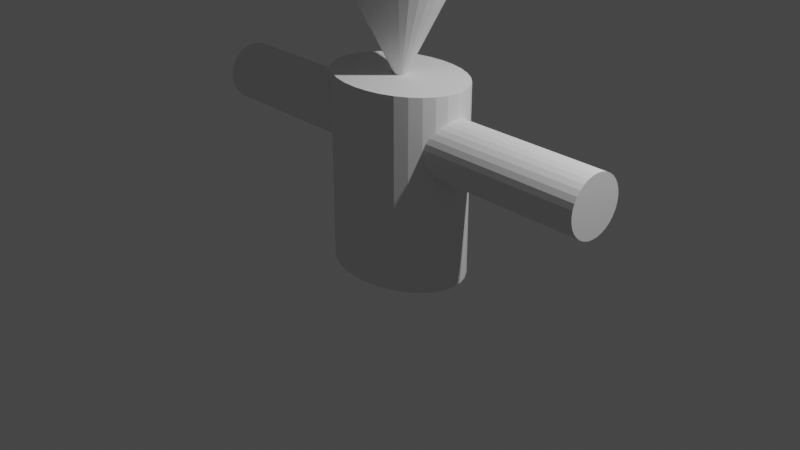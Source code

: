# Source: man.blend  (saved by Blender 2.93.21; exported with 4.5.12 LTS)
import bpy
from mathutils import Matrix  # noqa: F401  (used for matrix-valued properties, if any)

bpy.ops.wm.read_factory_settings(use_empty=True)
scene = bpy.context.scene
scene.name = 'Scene'

# ---- collections
col_collection = bpy.data.collections.new('Collection'); scene.collection.children.link(col_collection)

# ---- world
world_world = bpy.data.worlds.new('World'); scene.world = world_world
world_world.use_nodes = True; world_world.node_tree.nodes.clear()
_N = world_world.node_tree.nodes; _L = world_world.node_tree.links
n0 = _N.new('ShaderNodeOutputWorld'); n0.name = 'World Output'; n0.location = (300, 300)
n1 = _N.new('ShaderNodeBackground'); n1.name = 'Background'; n1.location = (10, 300)
n1.inputs[0].default_value = (0.05088, 0.05088, 0.05088, 1.0)
_L.new(n1.outputs[0], n0.inputs[0])
n0.is_active_output = True
world_world.color = (0.05088, 0.05088, 0.05088)
world_world.use_sun_shadow = False
world_world.sun_shadow_jitter_overblur = 0.0

# ---- cameras
cam_camera = bpy.data.cameras.new('Camera')
cam_camera.clip_end = 100.0
cam_camera.ortho_scale = 7.314

# ---- lights
light_light = bpy.data.lights.new('Light', 'POINT')
light_light.transmission_factor = 0.0
light_light.energy = 1000.0
light_light.shadow_soft_size = 0.1
light_light.shadow_maximum_resolution = 0.006
light_light.use_absolute_resolution = True

# ---- meshes
me_x = bpy.data.meshes.new('圓柱體')
me_x.from_pydata([(-0.03043, 0.9849, -1.462), (-0.03043, 0.9849, 0.5377), (0.1647, 0.9657, -1.462), (0.1647, 0.9657, 0.5377), (0.3523, 0.9088, -1.462), (0.3523, 0.9088, 0.5377), (0.5251, 0.8164, -1.462), (0.5251, 0.8164, 0.5377), (0.6767, 0.692, -1.462), (0.6767, 0.692, 0.5377), (0.801, 0.5405, -1.462), (0.801, 0.5405, 0.5377), (0.8934, 0.3676, -1.462), (0.8934, 0.3676, 0.5377), (0.9504, 0.18, -1.462), (0.9504, 0.18, 0.5377), (0.9696, -0.0151, -1.462), (0.9696, -0.0151, 0.5377), (0.9504, -0.2102, -1.462), (0.9504, -0.2102, 0.5377), (0.8934, -0.3978, -1.462), (0.8934, -0.3978, 0.5377), (0.801, -0.5707, -1.462), (0.801, -0.5707, 0.5377), (0.6767, -0.7222, -1.462), (0.6767, -0.7222, 0.5377), (0.5251, -0.8466, -1.462), (0.5251, -0.8466, 0.5377), (0.3523, -0.939, -1.462), (0.3523, -0.939, 0.5377), (0.1647, -0.9959, -1.462), (0.1647, -0.9959, 0.5377), (-0.03043, -1.015, -1.462), (-0.03043, -1.015, 0.5377), (-0.2255, -0.9959, -1.462), (-0.2255, -0.9959, 0.5377), (-0.4131, -0.939, -1.462), (-0.4131, -0.939, 0.5377), (-0.586, -0.8466, -1.462), (-0.586, -0.8466, 0.5377), (-0.7375, -0.7222, -1.462), (-0.7375, -0.7222, 0.5377), (-0.8619, -0.5707, -1.462), (-0.8619, -0.5707, 0.5377), (-0.9543, -0.3978, -1.462), (-0.9543, -0.3978, 0.5377), (-1.011, -0.2102, -1.462), (-1.011, -0.2102, 0.5377), (-1.03, -0.0151, -1.462), (-1.03, -0.0151, 0.5377), (-1.011, 0.18, -1.462), (-1.011, 0.18, 0.5377), (-0.9543, 0.3676, -1.462), (-0.9543, 0.3676, 0.5377), (-0.8619, 0.5405, -1.462), (-0.8619, 0.5405, 0.5377), (-0.7375, 0.692, -1.462), (-0.7375, 0.692, 0.5377), (-0.586, 0.8164, -1.462), (-0.586, 0.8164, 0.5377), (-0.4131, 0.9088, -1.462), (-0.4131, 0.9088, 0.5377), (-0.2255, 0.9657, -1.462), (-0.2255, 0.9657, 0.5377)], [], [(0, 1, 3, 2), (2, 3, 5, 4), (4, 5, 7, 6), (6, 7, 9, 8), (8, 9, 11, 10), (10, 11, 13, 12), (12, 13, 15, 14), (14, 15, 17, 16), (16, 17, 19, 18), (18, 19, 21, 20), (20, 21, 23, 22), (22, 23, 25, 24), (24, 25, 27, 26), (26, 27, 29, 28), (28, 29, 31, 30), (30, 31, 33, 32), (32, 33, 35, 34), (34, 35, 37, 36), (36, 37, 39, 38), (38, 39, 41, 40), (40, 41, 43, 42), (42, 43, 45, 44), (44, 45, 47, 46), (46, 47, 49, 48), (48, 49, 51, 50), (50, 51, 53, 52), (52, 53, 55, 54), (54, 55, 57, 56), (56, 57, 59, 58), (58, 59, 61, 60), (3, 1, 63, 61, 59, 57, 55, 53, 51, 49, 47, 45, 43, 41, 39, 37, 35, 33, 31, 29, 27, 25, 23, 21, 19, 17, 15, 13, 11, 9, 7, 5), (60, 61, 63, 62), (62, 63, 1, 0), (0, 2, 4, 6, 8, 10, 12, 14, 16, 18, 20, 22, 24, 26, 28, 30, 32, 34, 36, 38, 40, 42, 44, 46, 48, 50, 52, 54, 56, 58, 60, 62)])
_uv = me_x.uv_layers.new(name='UVMap')
_uv.uv.foreach_set('vector', [1.0, 0.5, 1.0, 1.0, 0.9688, 1.0, 0.9688, 0.5, 0.9688, 0.5, 0.9688, 1.0, 0.9375, 1.0, 0.9375, 0.5, 0.9375, 0.5, 0.9375, 1.0, 0.9062, 1.0, 0.9062, 0.5, 0.9062, 0.5, 0.9062, 1.0, 0.875, 1.0, 0.875, 0.5, 0.875, 0.5, 0.875, 1.0, 0.8438, 1.0, 0.8438, 0.5, 0.8438, 0.5, 0.8438, 1.0, 0.8125, 1.0, 0.8125, 0.5, 0.8125, 0.5, 0.8125, 1.0, 0.7812, 1.0, 0.7812, 0.5, 0.7812, 0.5, 0.7812, 1.0, 0.75, 1.0, 0.75, 0.5, 0.75, 0.5, 0.75, 1.0, 0.7188, 1.0, 0.7188, 0.5, 0.7188, 0.5, 0.7188, 1.0, 0.6875, 1.0, 0.6875, 0.5, 0.6875, 0.5, 0.6875, 1.0, 0.6562, 1.0, 0.6562, 0.5, 0.6562, 0.5, 0.6562, 1.0, 0.625, 1.0, 0.625, 0.5, 0.625, 0.5, 0.625, 1.0, 0.5938, 1.0, 0.5938, 0.5, 0.5938, 0.5, 0.5938, 1.0, 0.5625, 1.0, 0.5625, 0.5, 0.5625, 0.5, 0.5625, 1.0, 0.5312, 1.0, 0.5312, 0.5, 0.5312, 0.5, 0.5312, 1.0, 0.5, 1.0, 0.5, 0.5, 0.5, 0.5, 0.5, 1.0, 0.4688, 1.0, 0.4688, 0.5, 0.4688, 0.5, 0.4688, 1.0, 0.4375, 1.0, 0.4375, 0.5, 0.4375, 0.5, 0.4375, 1.0, 0.4062, 1.0, 0.4062, 0.5, 0.4062, 0.5, 0.4062, 1.0, 0.375, 1.0, 0.375, 0.5, 0.375, 0.5, 0.375, 1.0, 0.3438, 1.0, 0.3438, 0.5, 0.3438, 0.5, 0.3438, 1.0, 0.3125, 1.0, 0.3125, 0.5, 0.3125, 0.5, 0.3125, 1.0, 0.2812, 1.0, 0.2812, 0.5, 0.2812, 0.5, 0.2812, 1.0, 0.25, 1.0, 0.25, 0.5, 0.25, 0.5, 0.25, 1.0, 0.2188, 1.0, 0.2188, 0.5, 0.2188, 0.5, 0.2188, 1.0, 0.1875, 1.0, 0.1875, 0.5, 0.1875, 0.5, 0.1875, 1.0, 0.1562, 1.0, 0.1562, 0.5, 0.1562, 0.5, 0.1562, 1.0, 0.125, 1.0, 0.125, 0.5, 0.125, 0.5, 0.125, 1.0, 0.09375, 1.0, 0.09375, 0.5, 0.09375, 0.5, 0.09375, 1.0, 0.0625, 1.0, 0.0625, 0.5, 0.2968, 0.4854, 0.25, 0.49, 0.2032, 0.4854, 0.1582, 0.4717, 0.1167, 0.4496, 0.08029, 0.4197, 0.05045, 0.3833, 0.02827, 0.3418, 0.01461, 0.2968, 0.01, 0.25, 0.01461, 0.2032, 0.02827, 0.1582, 0.05045, 0.1167, 0.08029, 0.08029, 0.1167, 0.05045, 0.1582, 0.02827, 0.2032, 0.01461, 0.25, 0.01, 0.2968, 0.01461, 0.3418, 0.02827, 0.3833, 0.05045, 0.4197, 0.08029, 0.4496, 0.1167, 0.4717, 0.1582, 0.4854, 0.2032, 0.49, 0.25, 0.4854, 0.2968, 0.4717, 0.3418, 0.4496, 0.3833, 0.4197, 0.4197, 0.3833, 0.4496, 0.3418, 0.4717, 0.0625, 0.5, 0.0625, 1.0, 0.03125, 1.0, 0.03125, 0.5, 0.03125, 0.5, 0.03125, 1.0, 0.0, 1.0, 0.0, 0.5, 0.75, 0.49, 0.7968, 0.4854, 0.8418, 0.4717, 0.8833, 0.4496, 0.9197, 0.4197, 0.9496, 0.3833, 0.9717, 0.3418, 0.9854, 0.2968, 0.99, 0.25, 0.9854, 0.2032, 0.9717, 0.1582, 0.9496, 0.1167, 0.9197, 0.08029, 0.8833, 0.05045, 0.8418, 0.02827, 0.7968, 0.01461, 0.75, 0.01, 0.7032, 0.01461, 0.6582, 0.02827, 0.6167, 0.05045, 0.5803, 0.08029, 0.5504, 0.1167, 0.5283, 0.1582, 0.5146, 0.2032, 0.51, 0.25, 0.5146, 0.2968, 0.5283, 0.3418, 0.5504, 0.3833, 0.5803, 0.4197, 0.6167, 0.4496, 0.6582, 0.4717, 0.7032, 0.4854])
me_x.use_remesh_fix_poles = True
me_x.use_remesh_preserve_attributes = False
me_x.update()
me_001 = bpy.data.meshes.new('圓柱體.001')
me_001.from_pydata([(-0.02809, 0.9272, -2.303), (-0.02809, 0.9272, -0.3032), (0.167, 0.908, -2.303), (0.167, 0.908, -0.3032), (0.3546, 0.8511, -2.303), (0.3546, 0.8511, -0.3032), (0.5275, 0.7587, -2.303), (0.5275, 0.7587, -0.3032), (0.679, 0.6343, -2.303), (0.679, 0.6343, -0.3032), (0.8034, 0.4828, -2.303), (0.8034, 0.4828, -0.3032), (0.8958, 0.3099, -2.303), (0.8958, 0.3099, -0.3032), (0.9527, 0.1223, -2.303), (0.9527, 0.1223, -0.3032), (0.9719, -0.07282, -2.303), (0.9719, -0.07282, -0.3032), (0.9527, -0.2679, -2.303), (0.9527, -0.2679, -0.3032), (0.8958, -0.4555, -2.303), (0.8958, -0.4555, -0.3032), (0.8034, -0.6284, -2.303), (0.8034, -0.6284, -0.3032), (0.679, -0.7799, -2.303), (0.679, -0.7799, -0.3032), (0.5275, -0.9043, -2.303), (0.5275, -0.9043, -0.3032), (0.3546, -0.9967, -2.303), (0.3546, -0.9967, -0.3032), (0.167, -1.054, -2.303), (0.167, -1.054, -0.3032), (-0.02809, -1.073, -2.303), (-0.02809, -1.073, -0.3032), (-0.2232, -1.054, -2.303), (-0.2232, -1.054, -0.3032), (-0.4108, -0.9967, -2.303), (-0.4108, -0.9967, -0.3032), (-0.5837, -0.9043, -2.303), (-0.5837, -0.9043, -0.3032), (-0.7352, -0.7799, -2.303), (-0.7352, -0.7799, -0.3032), (-0.8596, -0.6284, -2.303), (-0.8596, -0.6284, -0.3032), (-0.952, -0.4555, -2.303), (-0.952, -0.4555, -0.3032), (-1.009, -0.2679, -2.303), (-1.009, -0.2679, -0.3032), (-1.028, -0.07282, -2.303), (-1.028, -0.07282, -0.3032), (-1.009, 0.1223, -2.303), (-1.009, 0.1223, -0.3032), (-0.952, 0.3099, -2.303), (-0.952, 0.3099, -0.3032), (-0.8596, 0.4828, -2.303), (-0.8596, 0.4828, -0.3032), (-0.7352, 0.6343, -2.303), (-0.7352, 0.6343, -0.3032), (-0.5837, 0.7587, -2.303), (-0.5837, 0.7587, -0.3032), (-0.4108, 0.8511, -2.303), (-0.4108, 0.8511, -0.3032), (-0.2232, 0.908, -2.303), (-0.2232, 0.908, -0.3032)], [], [(0, 1, 3, 2), (2, 3, 5, 4), (4, 5, 7, 6), (6, 7, 9, 8), (8, 9, 11, 10), (10, 11, 13, 12), (12, 13, 15, 14), (14, 15, 17, 16), (16, 17, 19, 18), (18, 19, 21, 20), (20, 21, 23, 22), (22, 23, 25, 24), (24, 25, 27, 26), (26, 27, 29, 28), (28, 29, 31, 30), (30, 31, 33, 32), (32, 33, 35, 34), (34, 35, 37, 36), (36, 37, 39, 38), (38, 39, 41, 40), (40, 41, 43, 42), (42, 43, 45, 44), (44, 45, 47, 46), (46, 47, 49, 48), (48, 49, 51, 50), (50, 51, 53, 52), (52, 53, 55, 54), (54, 55, 57, 56), (56, 57, 59, 58), (58, 59, 61, 60), (3, 1, 63, 61, 59, 57, 55, 53, 51, 49, 47, 45, 43, 41, 39, 37, 35, 33, 31, 29, 27, 25, 23, 21, 19, 17, 15, 13, 11, 9, 7, 5), (60, 61, 63, 62), (62, 63, 1, 0), (0, 2, 4, 6, 8, 10, 12, 14, 16, 18, 20, 22, 24, 26, 28, 30, 32, 34, 36, 38, 40, 42, 44, 46, 48, 50, 52, 54, 56, 58, 60, 62)])
_uv = me_001.uv_layers.new(name='UVMap')
_uv.uv.foreach_set('vector', [1.0, 0.5, 1.0, 1.0, 0.9688, 1.0, 0.9688, 0.5, 0.9688, 0.5, 0.9688, 1.0, 0.9375, 1.0, 0.9375, 0.5, 0.9375, 0.5, 0.9375, 1.0, 0.9062, 1.0, 0.9062, 0.5, 0.9062, 0.5, 0.9062, 1.0, 0.875, 1.0, 0.875, 0.5, 0.875, 0.5, 0.875, 1.0, 0.8438, 1.0, 0.8438, 0.5, 0.8438, 0.5, 0.8438, 1.0, 0.8125, 1.0, 0.8125, 0.5, 0.8125, 0.5, 0.8125, 1.0, 0.7812, 1.0, 0.7812, 0.5, 0.7812, 0.5, 0.7812, 1.0, 0.75, 1.0, 0.75, 0.5, 0.75, 0.5, 0.75, 1.0, 0.7188, 1.0, 0.7188, 0.5, 0.7188, 0.5, 0.7188, 1.0, 0.6875, 1.0, 0.6875, 0.5, 0.6875, 0.5, 0.6875, 1.0, 0.6562, 1.0, 0.6562, 0.5, 0.6562, 0.5, 0.6562, 1.0, 0.625, 1.0, 0.625, 0.5, 0.625, 0.5, 0.625, 1.0, 0.5938, 1.0, 0.5938, 0.5, 0.5938, 0.5, 0.5938, 1.0, 0.5625, 1.0, 0.5625, 0.5, 0.5625, 0.5, 0.5625, 1.0, 0.5312, 1.0, 0.5312, 0.5, 0.5312, 0.5, 0.5312, 1.0, 0.5, 1.0, 0.5, 0.5, 0.5, 0.5, 0.5, 1.0, 0.4688, 1.0, 0.4688, 0.5, 0.4688, 0.5, 0.4688, 1.0, 0.4375, 1.0, 0.4375, 0.5, 0.4375, 0.5, 0.4375, 1.0, 0.4062, 1.0, 0.4062, 0.5, 0.4062, 0.5, 0.4062, 1.0, 0.375, 1.0, 0.375, 0.5, 0.375, 0.5, 0.375, 1.0, 0.3438, 1.0, 0.3438, 0.5, 0.3438, 0.5, 0.3438, 1.0, 0.3125, 1.0, 0.3125, 0.5, 0.3125, 0.5, 0.3125, 1.0, 0.2812, 1.0, 0.2812, 0.5, 0.2812, 0.5, 0.2812, 1.0, 0.25, 1.0, 0.25, 0.5, 0.25, 0.5, 0.25, 1.0, 0.2188, 1.0, 0.2188, 0.5, 0.2188, 0.5, 0.2188, 1.0, 0.1875, 1.0, 0.1875, 0.5, 0.1875, 0.5, 0.1875, 1.0, 0.1562, 1.0, 0.1562, 0.5, 0.1562, 0.5, 0.1562, 1.0, 0.125, 1.0, 0.125, 0.5, 0.125, 0.5, 0.125, 1.0, 0.09375, 1.0, 0.09375, 0.5, 0.09375, 0.5, 0.09375, 1.0, 0.0625, 1.0, 0.0625, 0.5, 0.2968, 0.4854, 0.25, 0.49, 0.2032, 0.4854, 0.1582, 0.4717, 0.1167, 0.4496, 0.08029, 0.4197, 0.05045, 0.3833, 0.02827, 0.3418, 0.01461, 0.2968, 0.01, 0.25, 0.01461, 0.2032, 0.02827, 0.1582, 0.05045, 0.1167, 0.08029, 0.08029, 0.1167, 0.05045, 0.1582, 0.02827, 0.2032, 0.01461, 0.25, 0.01, 0.2968, 0.01461, 0.3418, 0.02827, 0.3833, 0.05045, 0.4197, 0.08029, 0.4496, 0.1167, 0.4717, 0.1582, 0.4854, 0.2032, 0.49, 0.25, 0.4854, 0.2968, 0.4717, 0.3418, 0.4496, 0.3833, 0.4197, 0.4197, 0.3833, 0.4496, 0.3418, 0.4717, 0.0625, 0.5, 0.0625, 1.0, 0.03125, 1.0, 0.03125, 0.5, 0.03125, 0.5, 0.03125, 1.0, 0.0, 1.0, 0.0, 0.5, 0.75, 0.49, 0.7968, 0.4854, 0.8418, 0.4717, 0.8833, 0.4496, 0.9197, 0.4197, 0.9496, 0.3833, 0.9717, 0.3418, 0.9854, 0.2968, 0.99, 0.25, 0.9854, 0.2032, 0.9717, 0.1582, 0.9496, 0.1167, 0.9197, 0.08029, 0.8833, 0.05045, 0.8418, 0.02827, 0.7968, 0.01461, 0.75, 0.01, 0.7032, 0.01461, 0.6582, 0.02827, 0.6167, 0.05045, 0.5803, 0.08029, 0.5504, 0.1167, 0.5283, 0.1582, 0.5146, 0.2032, 0.51, 0.25, 0.5146, 0.2968, 0.5283, 0.3418, 0.5504, 0.3833, 0.5803, 0.4197, 0.6167, 0.4496, 0.6582, 0.4717, 0.7032, 0.4854])
me_001.use_remesh_fix_poles = True
me_001.use_remesh_preserve_attributes = False
me_001.update()
me_002 = bpy.data.meshes.new('圓柱體.002')
me_002.from_pydata([(-0.04149, 0.9798, 0.3283), (-0.04149, 0.9798, 2.328), (0.1536, 0.9606, 0.3283), (0.1536, 0.9606, 2.328), (0.3412, 0.9037, 0.3283), (0.3412, 0.9037, 2.328), (0.5141, 0.8113, 0.3283), (0.5141, 0.8113, 2.328), (0.6656, 0.6869, 0.3283), (0.6656, 0.6869, 2.328), (0.79, 0.5354, 0.3283), (0.79, 0.5354, 2.328), (0.8824, 0.3625, 0.3283), (0.8824, 0.3625, 2.328), (0.9393, 0.1749, 0.3283), (0.9393, 0.1749, 2.328), (0.9585, -0.02018, 0.3283), (0.9585, -0.02018, 2.328), (0.9393, -0.2153, 0.3283), (0.9393, -0.2153, 2.328), (0.8824, -0.4029, 0.3283), (0.8824, -0.4029, 2.328), (0.79, -0.5758, 0.3283), (0.79, -0.5758, 2.328), (0.6656, -0.7273, 0.3283), (0.6656, -0.7273, 2.328), (0.5141, -0.8517, 0.3283), (0.5141, -0.8517, 2.328), (0.3412, -0.9441, 0.3283), (0.3412, -0.9441, 2.328), (0.1536, -1.001, 0.3283), (0.1536, -1.001, 2.328), (-0.04149, -1.02, 0.3283), (-0.04149, -1.02, 2.328), (-0.2366, -1.001, 0.3283), (-0.2366, -1.001, 2.328), (-0.4242, -0.9441, 0.3283), (-0.4242, -0.9441, 2.328), (-0.5971, -0.8517, 0.3283), (-0.5971, -0.8517, 2.328), (-0.7486, -0.7273, 0.3283), (-0.7486, -0.7273, 2.328), (-0.873, -0.5758, 0.3283), (-0.873, -0.5758, 2.328), (-0.9654, -0.4029, 0.3283), (-0.9654, -0.4029, 2.328), (-1.022, -0.2153, 0.3283), (-1.022, -0.2153, 2.328), (-1.041, -0.02018, 0.3283), (-1.041, -0.02018, 2.328), (-1.022, 0.1749, 0.3283), (-1.022, 0.1749, 2.328), (-0.9654, 0.3625, 0.3283), (-0.9654, 0.3625, 2.328), (-0.873, 0.5354, 0.3283), (-0.873, 0.5354, 2.328), (-0.7486, 0.6869, 0.3283), (-0.7486, 0.6869, 2.328), (-0.5971, 0.8113, 0.3283), (-0.5971, 0.8113, 2.328), (-0.4242, 0.9037, 0.3283), (-0.4242, 0.9037, 2.328), (-0.2366, 0.9606, 0.3283), (-0.2366, 0.9606, 2.328)], [], [(0, 1, 3, 2), (2, 3, 5, 4), (4, 5, 7, 6), (6, 7, 9, 8), (8, 9, 11, 10), (10, 11, 13, 12), (12, 13, 15, 14), (14, 15, 17, 16), (16, 17, 19, 18), (18, 19, 21, 20), (20, 21, 23, 22), (22, 23, 25, 24), (24, 25, 27, 26), (26, 27, 29, 28), (28, 29, 31, 30), (30, 31, 33, 32), (32, 33, 35, 34), (34, 35, 37, 36), (36, 37, 39, 38), (38, 39, 41, 40), (40, 41, 43, 42), (42, 43, 45, 44), (44, 45, 47, 46), (46, 47, 49, 48), (48, 49, 51, 50), (50, 51, 53, 52), (52, 53, 55, 54), (54, 55, 57, 56), (56, 57, 59, 58), (58, 59, 61, 60), (3, 1, 63, 61, 59, 57, 55, 53, 51, 49, 47, 45, 43, 41, 39, 37, 35, 33, 31, 29, 27, 25, 23, 21, 19, 17, 15, 13, 11, 9, 7, 5), (60, 61, 63, 62), (62, 63, 1, 0), (0, 2, 4, 6, 8, 10, 12, 14, 16, 18, 20, 22, 24, 26, 28, 30, 32, 34, 36, 38, 40, 42, 44, 46, 48, 50, 52, 54, 56, 58, 60, 62)])
_uv = me_002.uv_layers.new(name='UVMap')
_uv.uv.foreach_set('vector', [1.0, 0.5, 1.0, 1.0, 0.9688, 1.0, 0.9688, 0.5, 0.9688, 0.5, 0.9688, 1.0, 0.9375, 1.0, 0.9375, 0.5, 0.9375, 0.5, 0.9375, 1.0, 0.9062, 1.0, 0.9062, 0.5, 0.9062, 0.5, 0.9062, 1.0, 0.875, 1.0, 0.875, 0.5, 0.875, 0.5, 0.875, 1.0, 0.8438, 1.0, 0.8438, 0.5, 0.8438, 0.5, 0.8438, 1.0, 0.8125, 1.0, 0.8125, 0.5, 0.8125, 0.5, 0.8125, 1.0, 0.7812, 1.0, 0.7812, 0.5, 0.7812, 0.5, 0.7812, 1.0, 0.75, 1.0, 0.75, 0.5, 0.75, 0.5, 0.75, 1.0, 0.7188, 1.0, 0.7188, 0.5, 0.7188, 0.5, 0.7188, 1.0, 0.6875, 1.0, 0.6875, 0.5, 0.6875, 0.5, 0.6875, 1.0, 0.6562, 1.0, 0.6562, 0.5, 0.6562, 0.5, 0.6562, 1.0, 0.625, 1.0, 0.625, 0.5, 0.625, 0.5, 0.625, 1.0, 0.5938, 1.0, 0.5938, 0.5, 0.5938, 0.5, 0.5938, 1.0, 0.5625, 1.0, 0.5625, 0.5, 0.5625, 0.5, 0.5625, 1.0, 0.5312, 1.0, 0.5312, 0.5, 0.5312, 0.5, 0.5312, 1.0, 0.5, 1.0, 0.5, 0.5, 0.5, 0.5, 0.5, 1.0, 0.4688, 1.0, 0.4688, 0.5, 0.4688, 0.5, 0.4688, 1.0, 0.4375, 1.0, 0.4375, 0.5, 0.4375, 0.5, 0.4375, 1.0, 0.4062, 1.0, 0.4062, 0.5, 0.4062, 0.5, 0.4062, 1.0, 0.375, 1.0, 0.375, 0.5, 0.375, 0.5, 0.375, 1.0, 0.3438, 1.0, 0.3438, 0.5, 0.3438, 0.5, 0.3438, 1.0, 0.3125, 1.0, 0.3125, 0.5, 0.3125, 0.5, 0.3125, 1.0, 0.2812, 1.0, 0.2812, 0.5, 0.2812, 0.5, 0.2812, 1.0, 0.25, 1.0, 0.25, 0.5, 0.25, 0.5, 0.25, 1.0, 0.2188, 1.0, 0.2188, 0.5, 0.2188, 0.5, 0.2188, 1.0, 0.1875, 1.0, 0.1875, 0.5, 0.1875, 0.5, 0.1875, 1.0, 0.1562, 1.0, 0.1562, 0.5, 0.1562, 0.5, 0.1562, 1.0, 0.125, 1.0, 0.125, 0.5, 0.125, 0.5, 0.125, 1.0, 0.09375, 1.0, 0.09375, 0.5, 0.09375, 0.5, 0.09375, 1.0, 0.0625, 1.0, 0.0625, 0.5, 0.2968, 0.4854, 0.25, 0.49, 0.2032, 0.4854, 0.1582, 0.4717, 0.1167, 0.4496, 0.08029, 0.4197, 0.05045, 0.3833, 0.02827, 0.3418, 0.01461, 0.2968, 0.01, 0.25, 0.01461, 0.2032, 0.02827, 0.1582, 0.05045, 0.1167, 0.08029, 0.08029, 0.1167, 0.05045, 0.1582, 0.02827, 0.2032, 0.01461, 0.25, 0.01, 0.2968, 0.01461, 0.3418, 0.02827, 0.3833, 0.05045, 0.4197, 0.08029, 0.4496, 0.1167, 0.4717, 0.1582, 0.4854, 0.2032, 0.49, 0.25, 0.4854, 0.2968, 0.4717, 0.3418, 0.4496, 0.3833, 0.4197, 0.4197, 0.3833, 0.4496, 0.3418, 0.4717, 0.0625, 0.5, 0.0625, 1.0, 0.03125, 1.0, 0.03125, 0.5, 0.03125, 0.5, 0.03125, 1.0, 0.0, 1.0, 0.0, 0.5, 0.75, 0.49, 0.7968, 0.4854, 0.8418, 0.4717, 0.8833, 0.4496, 0.9197, 0.4197, 0.9496, 0.3833, 0.9717, 0.3418, 0.9854, 0.2968, 0.99, 0.25, 0.9854, 0.2032, 0.9717, 0.1582, 0.9496, 0.1167, 0.9197, 0.08029, 0.8833, 0.05045, 0.8418, 0.02827, 0.7968, 0.01461, 0.75, 0.01, 0.7032, 0.01461, 0.6582, 0.02827, 0.6167, 0.05045, 0.5803, 0.08029, 0.5504, 0.1167, 0.5283, 0.1582, 0.5146, 0.2032, 0.51, 0.25, 0.5146, 0.2968, 0.5283, 0.3418, 0.5504, 0.3833, 0.5803, 0.4197, 0.6167, 0.4496, 0.6582, 0.4717, 0.7032, 0.4854])
me_002.use_remesh_fix_poles = True
me_002.use_remesh_preserve_attributes = False
me_002.update()
me_x_1 = bpy.data.meshes.new('圓錐體')
me_x_1.from_pydata([(0.02761, 0.9939, -2.67), (0.2227, 0.9747, -2.67), (0.4103, 0.9178, -2.67), (0.5832, 0.8254, -2.67), (0.7347, 0.701, -2.67), (0.8591, 0.5495, -2.67), (0.9515, 0.3766, -2.67), (1.008, 0.189, -2.67), (1.028, -0.006072, -2.67), (1.008, -0.2012, -2.67), (0.9515, -0.3888, -2.67), (0.8591, -0.5616, -2.67), (0.7347, -0.7132, -2.67), (0.5832, -0.8375, -2.67), (0.4103, -0.93, -2.67), (0.2227, -0.9869, -2.67), (0.02761, -1.006, -2.67), (-0.1675, -0.9869, -2.67), (-0.3551, -0.93, -2.67), (-0.528, -0.8375, -2.67), (-0.6795, -0.7132, -2.67), (-0.8039, -0.5616, -2.67), (-0.8963, -0.3888, -2.67), (-0.9532, -0.2012, -2.67), (-0.9724, -0.006072, -2.67), (-0.9532, 0.189, -2.67), (-0.8963, 0.3766, -2.67), (-0.8039, 0.5495, -2.67), (-0.6795, 0.701, -2.67), (-0.528, 0.8254, -2.67), (-0.3551, 0.9178, -2.67), (-0.1675, 0.9747, -2.67), (0.02761, -0.006072, -0.6699)], [], [(0, 32, 1), (1, 32, 2), (2, 32, 3), (3, 32, 4), (4, 32, 5), (5, 32, 6), (6, 32, 7), (7, 32, 8), (8, 32, 9), (9, 32, 10), (10, 32, 11), (11, 32, 12), (12, 32, 13), (13, 32, 14), (14, 32, 15), (15, 32, 16), (16, 32, 17), (17, 32, 18), (18, 32, 19), (19, 32, 20), (20, 32, 21), (21, 32, 22), (22, 32, 23), (23, 32, 24), (24, 32, 25), (25, 32, 26), (26, 32, 27), (27, 32, 28), (28, 32, 29), (29, 32, 30), (0, 1, 2, 3, 4, 5, 6, 7, 8, 9, 10, 11, 12, 13, 14, 15, 16, 17, 18, 19, 20, 21, 22, 23, 24, 25, 26, 27, 28, 29, 30, 31), (30, 32, 31), (31, 32, 0)])
_uv = me_x_1.uv_layers.new(name='UVMap')
_uv.uv.foreach_set('vector', [0.25, 0.49, 0.25, 0.25, 0.2968, 0.4854, 0.2968, 0.4854, 0.25, 0.25, 0.3418, 0.4717, 0.3418, 0.4717, 0.25, 0.25, 0.3833, 0.4496, 0.3833, 0.4496, 0.25, 0.25, 0.4197, 0.4197, 0.4197, 0.4197, 0.25, 0.25, 0.4496, 0.3833, 0.4496, 0.3833, 0.25, 0.25, 0.4717, 0.3418, 0.4717, 0.3418, 0.25, 0.25, 0.4854, 0.2968, 0.4854, 0.2968, 0.25, 0.25, 0.49, 0.25, 0.49, 0.25, 0.25, 0.25, 0.4854, 0.2032, 0.4854, 0.2032, 0.25, 0.25, 0.4717, 0.1582, 0.4717, 0.1582, 0.25, 0.25, 0.4496, 0.1167, 0.4496, 0.1167, 0.25, 0.25, 0.4197, 0.08029, 0.4197, 0.08029, 0.25, 0.25, 0.3833, 0.05045, 0.3833, 0.05045, 0.25, 0.25, 0.3418, 0.02827, 0.3418, 0.02827, 0.25, 0.25, 0.2968, 0.01461, 0.2968, 0.01461, 0.25, 0.25, 0.25, 0.01, 0.25, 0.01, 0.25, 0.25, 0.2032, 0.01461, 0.2032, 0.01461, 0.25, 0.25, 0.1582, 0.02827, 0.1582, 0.02827, 0.25, 0.25, 0.1167, 0.05045, 0.1167, 0.05045, 0.25, 0.25, 0.08029, 0.08029, 0.08029, 0.08029, 0.25, 0.25, 0.05045, 0.1167, 0.05045, 0.1167, 0.25, 0.25, 0.02827, 0.1582, 0.02827, 0.1582, 0.25, 0.25, 0.01461, 0.2032, 0.01461, 0.2032, 0.25, 0.25, 0.01, 0.25, 0.01, 0.25, 0.25, 0.25, 0.01461, 0.2968, 0.01461, 0.2968, 0.25, 0.25, 0.02827, 0.3418, 0.02827, 0.3418, 0.25, 0.25, 0.05045, 0.3833, 0.05045, 0.3833, 0.25, 0.25, 0.08029, 0.4197, 0.08029, 0.4197, 0.25, 0.25, 0.1167, 0.4496, 0.1167, 0.4496, 0.25, 0.25, 0.1582, 0.4717, 0.75, 0.49, 0.7968, 0.4854, 0.8418, 0.4717, 0.8833, 0.4496, 0.9197, 0.4197, 0.9496, 0.3833, 0.9717, 0.3418, 0.9854, 0.2968, 0.99, 0.25, 0.9854, 0.2032, 0.9717, 0.1582, 0.9496, 0.1167, 0.9197, 0.08029, 0.8833, 0.05045, 0.8418, 0.02827, 0.7968, 0.01461, 0.75, 0.01, 0.7032, 0.01461, 0.6582, 0.02827, 0.6167, 0.05045, 0.5803, 0.08029, 0.5504, 0.1167, 0.5283, 0.1582, 0.5146, 0.2032, 0.51, 0.25, 0.5146, 0.2968, 0.5283, 0.3418, 0.5504, 0.3833, 0.5803, 0.4197, 0.6167, 0.4496, 0.6582, 0.4717, 0.7032, 0.4854, 0.1582, 0.4717, 0.25, 0.25, 0.2032, 0.4854, 0.2032, 0.4854, 0.25, 0.25, 0.25, 0.49])
me_x_1.use_remesh_fix_poles = True
me_x_1.use_remesh_preserve_attributes = False
me_x_1.update()
arm_x = bpy.data.armatures.new('骨架')  # bones are not reproduced

# ---- objects
ob_light = bpy.data.objects.new('Light', light_light)
ob_camera = bpy.data.objects.new('Camera', cam_camera)
ob_x = bpy.data.objects.new('圓柱體', me_x)
ob_001 = bpy.data.objects.new('圓柱體.001', me_001)
ob_002 = bpy.data.objects.new('圓柱體.002', me_002)
ob_x_1 = bpy.data.objects.new('圓錐體', me_x_1)
ob_x_2 = bpy.data.objects.new('骨架', arm_x)

# ---- transforms, parenting, visibility, modifiers, constraints
ob_light.location = (4.076, 1.005, 5.904)
ob_light.rotation_euler = (0.6503, 0.05522, 1.866)
ob_light.lock_rotations_4d = False
ob_light.empty_display_type = 'ARROWS'
ob_light.color = (0.0, 0.0, 0.0, 0.0)
ob_light.lineart.crease_threshold = 0.0
ob_camera.location = (7.359, -6.926, 4.958)
ob_camera.rotation_euler = (1.109, 0.0, 0.8149)
ob_camera.lock_rotations_4d = False
ob_camera.empty_display_type = 'ARROWS'
ob_camera.color = (0.0, 0.0, 0.0, 0.0)
ob_camera.display_type = 'WIRE'
ob_camera.lineart.crease_threshold = 0.0
ob_x.parent = ob_x_2
ob_x.matrix_parent_inverse = Matrix(((1.0, -0.0, -0.0, -0.01743), (-0.0, 1.0, 0.0, 0.01192), (-0.0, -0.0, 1.0, -1.001), (-0.0, 0.0, -0.0, 1.0)))
ob_x.location = (0.01743, -0.01192, 1.001)
ob_x.scale = (0.5729, 0.7756, 1.007)
_vg = ob_x.vertex_groups.new(name='Bone')
for _i, _w in zip([0, 1, 2, 3, 4, 5, 6, 7, 8, 9, 10, 11, 12, 13, 14, 15, 16, 17, 18, 19, 20, 21, 22, 23, 24, 25, 26, 27, 28, 29, 30, 31, 32, 33, 34, 35, 36, 37, 38, 39, 40, 41, 42, 43, 44, 45, 46, 47, 48, 49, 50, 51, 52, 53, 54, 55, 56, 57, 58, 59, 60, 61, 62, 63], [0.9487, 0.03872, 0.948, 0.03471, 0.9486, 0.02761, 0.95, 0.03788, 0.952, 0.04646, 0.9546, 0.05265, 0.9579, 0.05796, 0.9612, 0.06427, 0.9592, 0.06565, 0.9566, 0.06206, 0.954, 0.0536, 0.9513, 0.05145, 0.9487, 0.04889, 0.9467, 0.04507, 0.946, 0.03917, 0.9462, 0.03845, 0.9442, 0.03481, 0.9432, 0.03137, 0.9434, 0.02424, 0.9445, 0.03158, 0.9464, 0.0359, 0.9491, 0.03855, 0.9527, 0.0397, 0.9565, 0.04005, 0.9555, 0.04102, 0.9542, 0.04095, 0.953, 0.04194, 0.9516, 0.05134, 0.9502, 0.05175, 0.9492, 0.05208, 0.9493, 0.0462, 0.9502, 0.04362]): _vg.add([_i], _w, 'REPLACE')
_vg = ob_x.vertex_groups.new(name='Bone.002')
_vg = ob_x.vertex_groups.new(name='Bone.003')
for _i, _w in zip([0, 1, 2, 3, 4, 5, 6, 7, 8, 9, 11, 13, 15, 17, 19, 21, 23, 25, 27, 29, 31, 33, 35, 39, 41, 43, 45, 47, 49, 51, 53, 54, 55, 56, 57, 58, 59, 60, 61, 62, 63], [0.01378, 0.6666, 0.014, 0.6544, 0.01215, 0.6855, 0.008188, 0.6047, 0.002879, 0.5692, 0.4936, 0.4695, 0.386, 0.3031, 0.2219, 0.1431, 0.1027, 0.07406, 0.05436, 0.02928, 0.01493, 0.004951, 0.0004757, 0.0315, 0.06107, 0.08859, 0.1262, 0.1817, 0.2611, 0.3679, 0.5196, 0.0005479, 0.5734, 0.006209, 0.6276, 0.01019, 0.6495, 0.01195, 0.673, 0.0118, 0.6487]): _vg.add([_i], _w, 'REPLACE')
_vg = ob_x.vertex_groups.new(name='Bone.004')
_vg = ob_x.vertex_groups.new(name='Bone.005')
for _i, _w in zip([1, 3, 5, 7, 9, 11, 13, 15, 17, 19, 20, 21, 22, 23, 24, 25, 26, 27, 28, 29, 30, 31, 32, 33, 34, 35, 36, 37, 38, 39, 40, 41, 43, 45, 47, 49, 51, 53, 55, 57, 59, 61, 63], [0.01426, 0.01884, 0.02813, 0.06653, 0.1012, 0.1486, 0.215, 0.3084, 0.4052, 0.504, 0.00173, 0.6039, 0.009066, 0.6152, 0.01562, 0.686, 0.02037, 0.7304, 0.02245, 0.7576, 0.02216, 0.7519, 0.02369, 0.7353, 0.02306, 0.6966, 0.02004, 0.6993, 0.01473, 0.6046, 0.007842, 0.5492, 0.4533, 0.3975, 0.2805, 0.1967, 0.1336, 0.08859, 0.07151, 0.05556, 0.04122, 0.02285, 0.01635]): _vg.add([_i], _w, 'REPLACE')
_vg = ob_x.vertex_groups.new(name='Bone.006')
_vg = ob_x.vertex_groups.new(name='Bone.017')
for _i, _w in zip([1, 3, 5, 7, 9, 11, 13, 15, 17, 19, 21, 23, 25, 27, 29, 31, 33, 35, 37, 39, 41, 43, 45, 47, 49, 51, 53, 55, 57, 59, 61, 63], [0.2569, 0.2688, 0.2366, 0.2848, 0.2813, 0.3052, 0.2575, 0.2413, 0.226, 0.212, 0.1994, 0.2307, 0.1905, 0.1677, 0.1582, 0.1714, 0.1948, 0.2375, 0.2391, 0.3139, 0.3467, 0.4138, 0.4315, 0.4927, 0.4967, 0.4529, 0.3458, 0.3037, 0.2651, 0.2528, 0.2424, 0.2713]): _vg.add([_i], _w, 'REPLACE')
_m = ob_x.modifiers.new('骨架', 'ARMATURE')
_m.object = ob_x_2
ob_001.parent = ob_x_2
ob_001.matrix_parent_inverse = Matrix(((1.0, -0.0, -0.0, -0.01743), (-0.0, 1.0, 0.0, 0.01192), (-0.0, -0.0, 1.0, -1.001), (-0.0, 0.0, -0.0, 1.0)))
ob_001.location = (0.01743, -0.01192, 1.001)
ob_001.rotation_euler = (1.571, -0.0, 0.0)
ob_001.scale = (0.3085, 0.3085, 1.038)
_vg = ob_001.vertex_groups.new(name='Bone')
_vg = ob_001.vertex_groups.new(name='Bone.002')
_vg = ob_001.vertex_groups.new(name='Bone.003')
for _i, _w in zip([1, 3, 5, 7, 9, 11, 13, 15, 17, 19, 21, 23, 25, 27, 29, 31, 33, 35, 37, 39, 41, 43, 45, 47, 49, 51, 53, 55, 57, 59, 61, 63], [0.9737, 0.9747, 0.977, 0.9774, 0.9791, 0.9798, 0.9817, 0.9833, 0.9842, 0.9848, 0.9851, 0.9851, 0.9849, 0.9848, 0.9845, 0.9844, 0.9842, 0.9842, 0.984, 0.9838, 0.9833, 0.9829, 0.9821, 0.9813, 0.9799, 0.9781, 0.9775, 0.9782, 0.9776, 0.9759, 0.9755, 0.974]): _vg.add([_i], _w, 'REPLACE')
_vg = ob_001.vertex_groups.new(name='Bone.004')
for _i, _w in zip([0, 1, 2, 3, 4, 6, 8, 10, 12, 14, 16, 18, 20, 22, 24, 26, 28, 30, 32, 34, 36, 38, 40, 42, 44, 46, 48, 50, 52, 54, 56, 58, 60, 62, 63], [0.9889, 0.002542, 0.9888, 0.0005577, 0.9889, 0.9888, 0.9889, 0.9889, 0.989, 0.9891, 0.9888, 0.9885, 0.9884, 0.9882, 0.9881, 0.988, 0.988, 0.9881, 0.9878, 0.9876, 0.9876, 0.9875, 0.9876, 0.9877, 0.9879, 0.9881, 0.988, 0.988, 0.9881, 0.9881, 0.9883, 0.9885, 0.9887, 0.989, 0.002004]): _vg.add([_i], _w, 'REPLACE')
_vg = ob_001.vertex_groups.new(name='Bone.005')
_vg = ob_001.vertex_groups.new(name='Bone.006')
_vg = ob_001.vertex_groups.new(name='Bone.017')
_m = ob_001.modifiers.new('骨架', 'ARMATURE')
_m.object = ob_x_2
ob_002.parent = ob_x_2
ob_002.matrix_parent_inverse = Matrix(((1.0, -0.0, -0.0, -0.01743), (-0.0, 1.0, 0.0, 0.01192), (-0.0, -0.0, 1.0, -1.001), (-0.0, 0.0, -0.0, 1.0)))
ob_002.location = (0.01743, -0.01192, 1.001)
ob_002.rotation_euler = (1.571, -0.0, 0.0)
ob_002.scale = (0.3085, 0.3085, 1.021)
_vg = ob_002.vertex_groups.new(name='Bone')
_vg = ob_002.vertex_groups.new(name='Bone.002')
_vg = ob_002.vertex_groups.new(name='Bone.003')
_vg = ob_002.vertex_groups.new(name='Bone.004')
_vg = ob_002.vertex_groups.new(name='Bone.005')
for _i, _w in zip([0, 2, 4, 6, 8, 10, 12, 14, 16, 18, 20, 22, 24, 26, 28, 30, 32, 34, 36, 38, 40, 42, 44, 46, 48, 50, 52, 54, 56, 58, 60, 62], [0.9874, 0.9874, 0.9876, 0.9875, 0.9876, 0.9874, 0.9873, 0.987, 0.9864, 0.9854, 0.9858, 0.9858, 0.986, 0.9859, 0.986, 0.9858, 0.9855, 0.9851, 0.9848, 0.9842, 0.9838, 0.9831, 0.9824, 0.9811, 0.9812, 0.9826, 0.9838, 0.9846, 0.9855, 0.9861, 0.9867, 0.9871]): _vg.add([_i], _w, 'REPLACE')
_vg = ob_002.vertex_groups.new(name='Bone.006')
for _i, _w in zip([1, 3, 5, 7, 9, 11, 13, 15, 17, 19, 21, 23, 25, 27, 29, 31, 33, 35, 37, 39, 41, 43, 45, 47, 49, 51, 53, 55, 57, 59, 61, 63], [0.9879, 0.9881, 0.9884, 0.9883, 0.9883, 0.9883, 0.9883, 0.9884, 0.9884, 0.9886, 0.9887, 0.9884, 0.9881, 0.988, 0.9878, 0.9877, 0.9876, 0.9877, 0.9877, 0.9875, 0.9873, 0.9872, 0.9871, 0.9871, 0.9872, 0.9874, 0.9876, 0.9875, 0.9874, 0.9875, 0.9875, 0.9877]): _vg.add([_i], _w, 'REPLACE')
_vg = ob_002.vertex_groups.new(name='Bone.017')
_m = ob_002.modifiers.new('骨架', 'ARMATURE')
_m.object = ob_x_2
ob_x_1.parent = ob_x_2
ob_x_1.matrix_parent_inverse = Matrix(((1.0, -0.0, -0.0, -0.01743), (-0.0, 1.0, 0.0, 0.01192), (-0.0, -0.0, 1.0, -1.001), (-0.0, 0.0, -0.0, 1.0)))
ob_x_1.location = (0.01743, -0.01192, 1.001)
ob_x_1.rotation_euler = (-0.0, 3.142, -0.0)
ob_x_1.scale = (0.6315, 0.6315, 0.6315)
_vg = ob_x_1.vertex_groups.new(name='Bone')
_vg = ob_x_1.vertex_groups.new(name='Bone.002')
_vg = ob_x_1.vertex_groups.new(name='Bone.003')
_vg = ob_x_1.vertex_groups.new(name='Bone.004')
_vg = ob_x_1.vertex_groups.new(name='Bone.005')
_vg = ob_x_1.vertex_groups.new(name='Bone.006')
_vg = ob_x_1.vertex_groups.new(name='Bone.017')
_vg.add([0, 1, 2, 3, 4, 5, 6, 7, 8, 9, 10, 11, 12, 13, 14, 15, 16, 17, 18, 19, 20, 21, 22, 23, 24, 25, 26, 27, 28, 29, 30, 31, 32], 1.0, 'REPLACE')
_m = ob_x_1.modifiers.new('骨架', 'ARMATURE')
_m.object = ob_x_2
ob_x_2.location = (0.01743, -0.01192, 1.001)
ob_x_2.rotation_euler = (0.0, -0.0, -1.581)

# ---- collection membership
col_collection.objects.link(ob_light)
col_collection.objects.link(ob_camera)
col_collection.objects.link(ob_x)
col_collection.objects.link(ob_001)
col_collection.objects.link(ob_002)
col_collection.objects.link(ob_x_1)
col_collection.objects.link(ob_x_2)

# ---- scene / render settings (as saved in the file)
scene.camera = ob_camera
scene.frame_start = 1; scene.frame_end = 250; scene.frame_set(1)
scene.render.engine = 'BLENDER_EEVEE_NEXT'
scene.cycles.use_denoising = False
scene.cycles.samples = 128
scene.cycles.sampling_pattern = 'TABULATED_SOBOL'
scene.cycles.use_adaptive_sampling = False
scene.cycles.use_light_tree = False
scene.view_settings.view_transform = 'Filmic'
bpy.context.view_layer.update()
